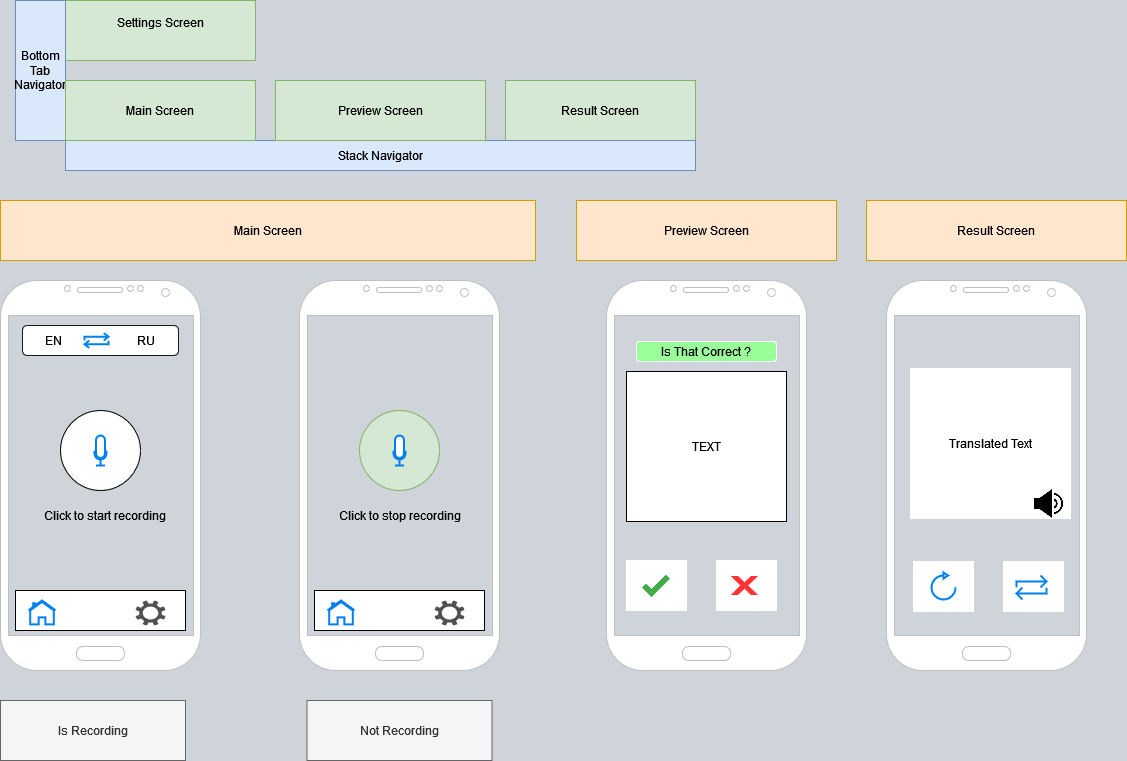

The diagram above was exported from draw.io. Its source (the exported page's mxGraphModel, read from the mxfile embedded in the PNG):
<mxGraphModel dx="2062" dy="1140" grid="0" gridSize="10" guides="1" tooltips="1" connect="1" arrows="1" fold="1" page="1" pageScale="1" pageWidth="2000" pageHeight="2000" background="#ced4da" math="0" shadow="0">
  <root>
    <mxCell id="0" />
    <mxCell id="1" parent="0" />
    <mxCell id="9pclMFbEr6m5S8avxyFy-3" value="Result Screen" style="rounded=0;whiteSpace=wrap;html=1;fillColor=#d5e8d4;strokeColor=#82b366;" parent="1" vertex="1">
      <mxGeometry x="590" y="170" width="190" height="60" as="geometry" />
    </mxCell>
    <mxCell id="9pclMFbEr6m5S8avxyFy-4" value="&lt;div&gt;Settings Screen&lt;/div&gt;&lt;div&gt;&lt;br&gt;&lt;/div&gt;" style="rounded=0;whiteSpace=wrap;html=1;fillColor=#d5e8d4;strokeColor=#82b366;" parent="1" vertex="1">
      <mxGeometry x="150" y="90" width="190" height="60" as="geometry" />
    </mxCell>
    <mxCell id="9pclMFbEr6m5S8avxyFy-5" value="Bottom Tab Navigator" style="rounded=0;whiteSpace=wrap;html=1;fillColor=#dae8fc;strokeColor=#6c8ebf;" parent="1" vertex="1">
      <mxGeometry x="100" y="90" width="50" height="140" as="geometry" />
    </mxCell>
    <mxCell id="9pclMFbEr6m5S8avxyFy-6" value="Stack Navigator" style="rounded=0;whiteSpace=wrap;html=1;fillColor=#dae8fc;strokeColor=#6c8ebf;" parent="1" vertex="1">
      <mxGeometry x="150" y="230" width="630" height="30" as="geometry" />
    </mxCell>
    <mxCell id="9pclMFbEr6m5S8avxyFy-7" value="Preview Screen" style="rounded=0;whiteSpace=wrap;html=1;fillColor=#d5e8d4;strokeColor=#82b366;" parent="1" vertex="1">
      <mxGeometry x="360" y="170" width="210" height="60" as="geometry" />
    </mxCell>
    <mxCell id="9pclMFbEr6m5S8avxyFy-8" value="Main Screen" style="rounded=0;whiteSpace=wrap;html=1;fillColor=#d5e8d4;strokeColor=#82b366;" parent="1" vertex="1">
      <mxGeometry x="150" y="170" width="190" height="60" as="geometry" />
    </mxCell>
    <mxCell id="9pclMFbEr6m5S8avxyFy-9" value="" style="verticalLabelPosition=bottom;verticalAlign=top;html=1;shadow=0;dashed=0;strokeWidth=1;shape=mxgraph.android.phone2;strokeColor=#c0c0c0;" parent="1" vertex="1">
      <mxGeometry x="85" y="370" width="200" height="390" as="geometry" />
    </mxCell>
    <mxCell id="9pclMFbEr6m5S8avxyFy-11" value="Main Screen" style="rounded=0;whiteSpace=wrap;html=1;fillColor=#ffe6cc;strokeColor=#d79b00;" parent="1" vertex="1">
      <mxGeometry x="85" y="290" width="535" height="60" as="geometry" />
    </mxCell>
    <mxCell id="9pclMFbEr6m5S8avxyFy-12" value="" style="verticalLabelPosition=bottom;verticalAlign=top;html=1;shadow=0;dashed=0;strokeWidth=1;shape=mxgraph.android.phone2;strokeColor=#c0c0c0;" parent="1" vertex="1">
      <mxGeometry x="384" y="370" width="200" height="390" as="geometry" />
    </mxCell>
    <mxCell id="9pclMFbEr6m5S8avxyFy-13" value="Is Recording" style="rounded=0;whiteSpace=wrap;html=1;fillColor=#f5f5f5;strokeColor=#666666;fontColor=#333333;" parent="1" vertex="1">
      <mxGeometry x="85" y="790" width="185" height="60" as="geometry" />
    </mxCell>
    <mxCell id="9pclMFbEr6m5S8avxyFy-14" value="&lt;div&gt;Not Recording&lt;/div&gt;" style="rounded=0;whiteSpace=wrap;html=1;fillColor=#f5f5f5;strokeColor=#666666;fontColor=#333333;" parent="1" vertex="1">
      <mxGeometry x="391.5" y="790" width="185" height="60" as="geometry" />
    </mxCell>
    <mxCell id="9pclMFbEr6m5S8avxyFy-16" value="" style="rounded=0;whiteSpace=wrap;html=1;" parent="1" vertex="1">
      <mxGeometry x="100" y="680" width="170" height="40" as="geometry" />
    </mxCell>
    <mxCell id="9pclMFbEr6m5S8avxyFy-17" value="" style="html=1;verticalLabelPosition=bottom;align=center;labelBackgroundColor=#ffffff;verticalAlign=top;strokeWidth=2;strokeColor=#0080F0;shadow=0;dashed=0;shape=mxgraph.ios7.icons.home;" parent="1" vertex="1">
      <mxGeometry x="113" y="690" width="27" height="23.88" as="geometry" />
    </mxCell>
    <mxCell id="9pclMFbEr6m5S8avxyFy-18" value="" style="sketch=0;pointerEvents=1;shadow=0;dashed=0;html=1;strokeColor=none;fillColor=#505050;labelPosition=center;verticalLabelPosition=bottom;verticalAlign=top;outlineConnect=0;align=center;shape=mxgraph.office.concepts.settings;" parent="1" vertex="1">
      <mxGeometry x="220" y="690" width="30" height="25" as="geometry" />
    </mxCell>
    <mxCell id="9pclMFbEr6m5S8avxyFy-19" value="" style="ellipse;whiteSpace=wrap;html=1;aspect=fixed;" parent="1" vertex="1">
      <mxGeometry x="145" y="500" width="80" height="80" as="geometry" />
    </mxCell>
    <mxCell id="9pclMFbEr6m5S8avxyFy-20" value="" style="html=1;verticalLabelPosition=bottom;align=center;labelBackgroundColor=#ffffff;verticalAlign=top;strokeWidth=2;strokeColor=#0080F0;shadow=0;dashed=0;shape=mxgraph.ios7.icons.microphone;fillColor=#FFFFFF;" parent="1" vertex="1">
      <mxGeometry x="179" y="525" width="12" height="30" as="geometry" />
    </mxCell>
    <mxCell id="9pclMFbEr6m5S8avxyFy-21" value="" style="ellipse;whiteSpace=wrap;html=1;aspect=fixed;fillColor=#d5e8d4;strokeColor=#82b366;" parent="1" vertex="1">
      <mxGeometry x="444" y="500" width="80" height="80" as="geometry" />
    </mxCell>
    <mxCell id="9pclMFbEr6m5S8avxyFy-22" value="" style="html=1;verticalLabelPosition=bottom;align=center;labelBackgroundColor=#ffffff;verticalAlign=top;strokeWidth=2;strokeColor=#0080F0;shadow=0;dashed=0;shape=mxgraph.ios7.icons.microphone;fillColor=#FFFFFF;" parent="1" vertex="1">
      <mxGeometry x="478" y="525" width="12" height="30" as="geometry" />
    </mxCell>
    <mxCell id="9pclMFbEr6m5S8avxyFy-26" value="Click to start recording" style="text;html=1;strokeColor=none;fillColor=none;align=center;verticalAlign=middle;whiteSpace=wrap;rounded=0;" parent="1" vertex="1">
      <mxGeometry x="119" y="590" width="141" height="30" as="geometry" />
    </mxCell>
    <mxCell id="9pclMFbEr6m5S8avxyFy-27" value="Click to stop recording" style="text;html=1;strokeColor=none;fillColor=none;align=center;verticalAlign=middle;whiteSpace=wrap;rounded=0;" parent="1" vertex="1">
      <mxGeometry x="413.5" y="590" width="141" height="30" as="geometry" />
    </mxCell>
    <mxCell id="9pclMFbEr6m5S8avxyFy-28" value="Preview Screen" style="rounded=0;whiteSpace=wrap;html=1;fillColor=#ffe6cc;strokeColor=#d79b00;" parent="1" vertex="1">
      <mxGeometry x="661" y="290" width="260" height="60" as="geometry" />
    </mxCell>
    <mxCell id="9pclMFbEr6m5S8avxyFy-29" value="" style="verticalLabelPosition=bottom;verticalAlign=top;html=1;shadow=0;dashed=0;strokeWidth=1;shape=mxgraph.android.phone2;strokeColor=#c0c0c0;" parent="1" vertex="1">
      <mxGeometry x="691" y="370" width="200" height="390" as="geometry" />
    </mxCell>
    <mxCell id="9pclMFbEr6m5S8avxyFy-30" value="Is That Correct ?" style="rounded=1;whiteSpace=wrap;html=1;strokeColor=#FFFFFF;fillColor=#99FF99;" parent="1" vertex="1">
      <mxGeometry x="721" y="431" width="140" height="20" as="geometry" />
    </mxCell>
    <mxCell id="9pclMFbEr6m5S8avxyFy-31" value="TEXT" style="rounded=0;whiteSpace=wrap;html=1;" parent="1" vertex="1">
      <mxGeometry x="711" y="461" width="160" height="150" as="geometry" />
    </mxCell>
    <mxCell id="9pclMFbEr6m5S8avxyFy-32" value="" style="rounded=0;whiteSpace=wrap;html=1;" parent="1" vertex="1">
      <mxGeometry x="399" y="680" width="170" height="40" as="geometry" />
    </mxCell>
    <mxCell id="9pclMFbEr6m5S8avxyFy-33" value="" style="html=1;verticalLabelPosition=bottom;align=center;labelBackgroundColor=#ffffff;verticalAlign=top;strokeWidth=2;strokeColor=#0080F0;shadow=0;dashed=0;shape=mxgraph.ios7.icons.home;" parent="1" vertex="1">
      <mxGeometry x="412" y="690" width="27" height="23.88" as="geometry" />
    </mxCell>
    <mxCell id="9pclMFbEr6m5S8avxyFy-34" value="" style="sketch=0;pointerEvents=1;shadow=0;dashed=0;html=1;strokeColor=none;fillColor=#505050;labelPosition=center;verticalLabelPosition=bottom;verticalAlign=top;outlineConnect=0;align=center;shape=mxgraph.office.concepts.settings;" parent="1" vertex="1">
      <mxGeometry x="519" y="690" width="30" height="25" as="geometry" />
    </mxCell>
    <mxCell id="9pclMFbEr6m5S8avxyFy-35" value="" style="rounded=0;whiteSpace=wrap;html=1;strokeColor=#FFFFFF;fillColor=#FFFFFF;" parent="1" vertex="1">
      <mxGeometry x="711" y="650" width="60" height="50" as="geometry" />
    </mxCell>
    <mxCell id="9pclMFbEr6m5S8avxyFy-36" value="" style="shape=image;html=1;verticalAlign=top;verticalLabelPosition=bottom;labelBackgroundColor=#ffffff;imageAspect=0;aspect=fixed;image=https://cdn3.iconfinder.com/data/icons/flat-actions-icons-9/512/Tick_Mark-128.png;strokeColor=#FFFFFF;fillColor=#FFFFFF;" parent="1" vertex="1">
      <mxGeometry x="727" y="662" width="28" height="28" as="geometry" />
    </mxCell>
    <mxCell id="9pclMFbEr6m5S8avxyFy-37" value="" style="rounded=0;whiteSpace=wrap;html=1;strokeColor=#FFFFFF;fillColor=#FFFFFF;" parent="1" vertex="1">
      <mxGeometry x="801" y="650" width="60" height="50" as="geometry" />
    </mxCell>
    <mxCell id="9pclMFbEr6m5S8avxyFy-39" value="" style="verticalLabelPosition=bottom;verticalAlign=top;html=1;shape=mxgraph.basic.x;strokeColor=#FFFFFF;fillColor=#FF3333;" parent="1" vertex="1">
      <mxGeometry x="814" y="665" width="30" height="20" as="geometry" />
    </mxCell>
    <mxCell id="9pclMFbEr6m5S8avxyFy-40" value="Result Screen" style="rounded=0;whiteSpace=wrap;html=1;fillColor=#ffe6cc;strokeColor=#d79b00;" parent="1" vertex="1">
      <mxGeometry x="951" y="290" width="260" height="60" as="geometry" />
    </mxCell>
    <mxCell id="9pclMFbEr6m5S8avxyFy-41" value="" style="verticalLabelPosition=bottom;verticalAlign=top;html=1;shadow=0;dashed=0;strokeWidth=1;shape=mxgraph.android.phone2;strokeColor=#c0c0c0;" parent="1" vertex="1">
      <mxGeometry x="971" y="370" width="200" height="390" as="geometry" />
    </mxCell>
    <mxCell id="9pclMFbEr6m5S8avxyFy-42" value="Translated Text" style="rounded=0;whiteSpace=wrap;html=1;strokeColor=#FFFFFF;fillColor=#FFFFFF;" parent="1" vertex="1">
      <mxGeometry x="995" y="458" width="160" height="150" as="geometry" />
    </mxCell>
    <mxCell id="9pclMFbEr6m5S8avxyFy-43" value="" style="shape=image;html=1;verticalAlign=top;verticalLabelPosition=bottom;labelBackgroundColor=#ffffff;imageAspect=0;aspect=fixed;image=https://cdn4.iconfinder.com/data/icons/essential-app-2/16/volume-sound-speaker-lound-128.png;strokeColor=#FFFFFF;fillColor=#FFFFFF;" parent="1" vertex="1">
      <mxGeometry x="1119" y="579" width="29" height="29" as="geometry" />
    </mxCell>
    <mxCell id="9pclMFbEr6m5S8avxyFy-44" value="" style="rounded=0;whiteSpace=wrap;html=1;strokeColor=#FFFFFF;fillColor=#FFFFFF;" parent="1" vertex="1">
      <mxGeometry x="998" y="651" width="60" height="50" as="geometry" />
    </mxCell>
    <mxCell id="9pclMFbEr6m5S8avxyFy-45" value="" style="rounded=0;whiteSpace=wrap;html=1;strokeColor=#FFFFFF;fillColor=#FFFFFF;" parent="1" vertex="1">
      <mxGeometry x="1088" y="651" width="60" height="50" as="geometry" />
    </mxCell>
    <mxCell id="9pclMFbEr6m5S8avxyFy-46" value="" style="html=1;verticalLabelPosition=bottom;align=center;labelBackgroundColor=#ffffff;verticalAlign=top;strokeWidth=2;strokeColor=#0080F0;shadow=0;dashed=0;shape=mxgraph.ios7.icons.reload;fillColor=#FFFFFF;" parent="1" vertex="1">
      <mxGeometry x="1016" y="662" width="24" height="27" as="geometry" />
    </mxCell>
    <mxCell id="9pclMFbEr6m5S8avxyFy-47" value="" style="html=1;verticalLabelPosition=bottom;align=center;labelBackgroundColor=#ffffff;verticalAlign=top;strokeWidth=2;strokeColor=#0080F0;shadow=0;dashed=0;shape=mxgraph.ios7.icons.repeat;pointerEvents=1;fillColor=#FFFFFF;" parent="1" vertex="1">
      <mxGeometry x="1101" y="665" width="30" height="24" as="geometry" />
    </mxCell>
    <mxCell id="9pclMFbEr6m5S8avxyFy-48" value="EN&amp;nbsp;&amp;nbsp;&amp;nbsp;&amp;nbsp;&amp;nbsp;&amp;nbsp;&amp;nbsp;&amp;nbsp;&amp;nbsp;&amp;nbsp;&amp;nbsp;&amp;nbsp;&amp;nbsp;&amp;nbsp;&amp;nbsp;&amp;nbsp;&amp;nbsp;&amp;nbsp;&amp;nbsp;&amp;nbsp;&amp;nbsp;&amp;nbsp;&amp;nbsp;&amp;nbsp; RU" style="rounded=1;whiteSpace=wrap;html=1;strokeColor=#1A1A1A;fillColor=#FFFFFF;" parent="1" vertex="1">
      <mxGeometry x="107" y="415" width="156" height="30" as="geometry" />
    </mxCell>
    <mxCell id="9pclMFbEr6m5S8avxyFy-49" value="" style="html=1;verticalLabelPosition=bottom;align=center;labelBackgroundColor=#ffffff;verticalAlign=top;strokeWidth=2;strokeColor=#0080F0;shadow=0;dashed=0;shape=mxgraph.ios7.icons.repeat;pointerEvents=1;fillColor=#FFFFFF;" parent="1" vertex="1">
      <mxGeometry x="169" y="422.5" width="24" height="15" as="geometry" />
    </mxCell>
  </root>
</mxGraphModel>